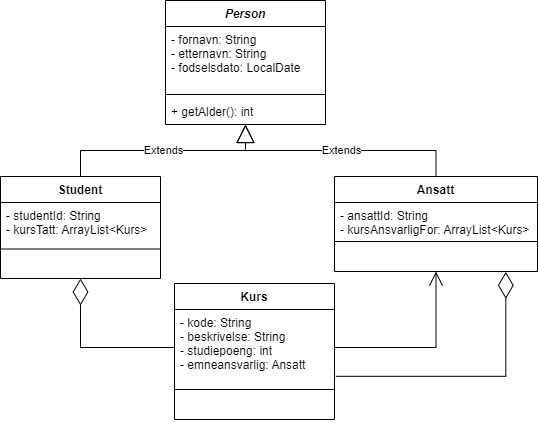

The diagram above was exported from draw.io. Its source (the exported page's mxGraphModel, read from the mxfile embedded in the PNG):
<mxGraphModel dx="1422" dy="794" grid="0" gridSize="10" guides="1" tooltips="1" connect="1" arrows="1" fold="1" page="1" pageScale="1" pageWidth="850" pageHeight="1100" math="0" shadow="0">
  <root>
    <mxCell id="0" />
    <mxCell id="1" parent="0" />
    <mxCell id="N_P_Ux0NhKMyiHKvSQC5-1" value="Student" style="swimlane;fontStyle=1;align=center;verticalAlign=top;childLayout=stackLayout;horizontal=1;startSize=26;horizontalStack=0;resizeParent=1;resizeParentMax=0;resizeLast=0;collapsible=1;marginBottom=0;" parent="1" vertex="1">
      <mxGeometry x="105" y="338" width="160" height="102" as="geometry" />
    </mxCell>
    <mxCell id="N_P_Ux0NhKMyiHKvSQC5-2" value="- studentId: String&#10;- kursTatt: ArrayList&lt;Kurs&gt;" style="text;strokeColor=none;fillColor=none;align=left;verticalAlign=top;spacingLeft=4;spacingRight=4;overflow=hidden;rotatable=0;points=[[0,0.5],[1,0.5]];portConstraint=eastwest;" parent="N_P_Ux0NhKMyiHKvSQC5-1" vertex="1">
      <mxGeometry y="26" width="160" height="43" as="geometry" />
    </mxCell>
    <mxCell id="N_P_Ux0NhKMyiHKvSQC5-3" value="" style="line;strokeWidth=1;fillColor=none;align=left;verticalAlign=middle;spacingTop=-1;spacingLeft=3;spacingRight=3;rotatable=0;labelPosition=right;points=[];portConstraint=eastwest;" parent="N_P_Ux0NhKMyiHKvSQC5-1" vertex="1">
      <mxGeometry y="69" width="160" height="7" as="geometry" />
    </mxCell>
    <mxCell id="N_P_Ux0NhKMyiHKvSQC5-4" value=" " style="text;strokeColor=none;fillColor=none;align=left;verticalAlign=top;spacingLeft=4;spacingRight=4;overflow=hidden;rotatable=0;points=[[0,0.5],[1,0.5]];portConstraint=eastwest;" parent="N_P_Ux0NhKMyiHKvSQC5-1" vertex="1">
      <mxGeometry y="76" width="160" height="26" as="geometry" />
    </mxCell>
    <mxCell id="N_P_Ux0NhKMyiHKvSQC5-5" value="Kurs" style="swimlane;fontStyle=1;align=center;verticalAlign=top;childLayout=stackLayout;horizontal=1;startSize=26;horizontalStack=0;resizeParent=1;resizeParentMax=0;resizeLast=0;collapsible=1;marginBottom=0;" parent="1" vertex="1">
      <mxGeometry x="279" y="445" width="160" height="136" as="geometry" />
    </mxCell>
    <mxCell id="N_P_Ux0NhKMyiHKvSQC5-6" value="- kode: String&#10;- beskrivelse: String&#10;- studiepoeng: int&#10;- emneansvarlig: Ansatt" style="text;strokeColor=none;fillColor=none;align=left;verticalAlign=top;spacingLeft=4;spacingRight=4;overflow=hidden;rotatable=0;points=[[0,0.5],[1,0.5]];portConstraint=eastwest;" parent="N_P_Ux0NhKMyiHKvSQC5-5" vertex="1">
      <mxGeometry y="26" width="160" height="76" as="geometry" />
    </mxCell>
    <mxCell id="N_P_Ux0NhKMyiHKvSQC5-7" value="" style="line;strokeWidth=1;fillColor=none;align=left;verticalAlign=middle;spacingTop=-1;spacingLeft=3;spacingRight=3;rotatable=0;labelPosition=right;points=[];portConstraint=eastwest;" parent="N_P_Ux0NhKMyiHKvSQC5-5" vertex="1">
      <mxGeometry y="102" width="160" height="8" as="geometry" />
    </mxCell>
    <mxCell id="N_P_Ux0NhKMyiHKvSQC5-8" value=" " style="text;strokeColor=none;fillColor=none;align=left;verticalAlign=top;spacingLeft=4;spacingRight=4;overflow=hidden;rotatable=0;points=[[0,0.5],[1,0.5]];portConstraint=eastwest;" parent="N_P_Ux0NhKMyiHKvSQC5-5" vertex="1">
      <mxGeometry y="110" width="160" height="26" as="geometry" />
    </mxCell>
    <mxCell id="N_P_Ux0NhKMyiHKvSQC5-10" value="" style="endArrow=diamondThin;endFill=0;endSize=24;html=1;rounded=0;edgeStyle=orthogonalEdgeStyle;" parent="1" source="N_P_Ux0NhKMyiHKvSQC5-6" target="N_P_Ux0NhKMyiHKvSQC5-1" edge="1">
      <mxGeometry width="160" relative="1" as="geometry">
        <mxPoint x="16" y="533" as="sourcePoint" />
        <mxPoint x="57" y="444" as="targetPoint" />
      </mxGeometry>
    </mxCell>
    <mxCell id="N_P_Ux0NhKMyiHKvSQC5-11" value="Ansatt" style="swimlane;fontStyle=1;align=center;verticalAlign=top;childLayout=stackLayout;horizontal=1;startSize=26;horizontalStack=0;resizeParent=1;resizeParentMax=0;resizeLast=0;collapsible=1;marginBottom=0;" parent="1" vertex="1">
      <mxGeometry x="439" y="338" width="203" height="95" as="geometry" />
    </mxCell>
    <mxCell id="N_P_Ux0NhKMyiHKvSQC5-12" value="- ansattId: String&#10;- kursAnsvarligFor: ArrayList&lt;Kurs&gt;" style="text;strokeColor=none;fillColor=none;align=left;verticalAlign=top;spacingLeft=4;spacingRight=4;overflow=hidden;rotatable=0;points=[[0,0.5],[1,0.5]];portConstraint=eastwest;" parent="N_P_Ux0NhKMyiHKvSQC5-11" vertex="1">
      <mxGeometry y="26" width="203" height="35" as="geometry" />
    </mxCell>
    <mxCell id="N_P_Ux0NhKMyiHKvSQC5-13" value="" style="line;strokeWidth=1;fillColor=none;align=left;verticalAlign=middle;spacingTop=-1;spacingLeft=3;spacingRight=3;rotatable=0;labelPosition=right;points=[];portConstraint=eastwest;" parent="N_P_Ux0NhKMyiHKvSQC5-11" vertex="1">
      <mxGeometry y="61" width="203" height="8" as="geometry" />
    </mxCell>
    <mxCell id="N_P_Ux0NhKMyiHKvSQC5-14" value=" " style="text;strokeColor=none;fillColor=none;align=left;verticalAlign=top;spacingLeft=4;spacingRight=4;overflow=hidden;rotatable=0;points=[[0,0.5],[1,0.5]];portConstraint=eastwest;" parent="N_P_Ux0NhKMyiHKvSQC5-11" vertex="1">
      <mxGeometry y="69" width="203" height="26" as="geometry" />
    </mxCell>
    <mxCell id="N_P_Ux0NhKMyiHKvSQC5-15" value="Person" style="swimlane;fontStyle=3;align=center;verticalAlign=top;childLayout=stackLayout;horizontal=1;startSize=26;horizontalStack=0;resizeParent=1;resizeParentMax=0;resizeLast=0;collapsible=1;marginBottom=0;" parent="1" vertex="1">
      <mxGeometry x="270" y="162" width="160" height="124" as="geometry" />
    </mxCell>
    <mxCell id="N_P_Ux0NhKMyiHKvSQC5-16" value="- fornavn: String&#10;- etternavn: String&#10;- fodselsdato: LocalDate" style="text;strokeColor=none;fillColor=none;align=left;verticalAlign=top;spacingLeft=4;spacingRight=4;overflow=hidden;rotatable=0;points=[[0,0.5],[1,0.5]];portConstraint=eastwest;" parent="N_P_Ux0NhKMyiHKvSQC5-15" vertex="1">
      <mxGeometry y="26" width="160" height="64" as="geometry" />
    </mxCell>
    <mxCell id="N_P_Ux0NhKMyiHKvSQC5-17" value="" style="line;strokeWidth=1;fillColor=none;align=left;verticalAlign=middle;spacingTop=-1;spacingLeft=3;spacingRight=3;rotatable=0;labelPosition=right;points=[];portConstraint=eastwest;" parent="N_P_Ux0NhKMyiHKvSQC5-15" vertex="1">
      <mxGeometry y="90" width="160" height="8" as="geometry" />
    </mxCell>
    <mxCell id="N_P_Ux0NhKMyiHKvSQC5-18" value="+ getAlder(): int" style="text;strokeColor=none;fillColor=none;align=left;verticalAlign=top;spacingLeft=4;spacingRight=4;overflow=hidden;rotatable=0;points=[[0,0.5],[1,0.5]];portConstraint=eastwest;fontStyle=0" parent="N_P_Ux0NhKMyiHKvSQC5-15" vertex="1">
      <mxGeometry y="98" width="160" height="26" as="geometry" />
    </mxCell>
    <mxCell id="N_P_Ux0NhKMyiHKvSQC5-19" value="Extends" style="endArrow=block;endSize=16;endFill=0;html=1;rounded=0;edgeStyle=orthogonalEdgeStyle;exitX=0.5;exitY=0;exitDx=0;exitDy=0;" parent="1" source="N_P_Ux0NhKMyiHKvSQC5-1" target="N_P_Ux0NhKMyiHKvSQC5-15" edge="1">
      <mxGeometry width="160" relative="1" as="geometry">
        <mxPoint x="156" y="302" as="sourcePoint" />
        <mxPoint x="316" y="302" as="targetPoint" />
      </mxGeometry>
    </mxCell>
    <mxCell id="N_P_Ux0NhKMyiHKvSQC5-20" value="Extends" style="endArrow=block;endSize=16;endFill=0;html=1;rounded=0;edgeStyle=orthogonalEdgeStyle;exitX=0.5;exitY=0;exitDx=0;exitDy=0;" parent="1" source="N_P_Ux0NhKMyiHKvSQC5-11" target="N_P_Ux0NhKMyiHKvSQC5-15" edge="1">
      <mxGeometry width="160" relative="1" as="geometry">
        <mxPoint x="515" y="288" as="sourcePoint" />
        <mxPoint x="675" y="288" as="targetPoint" />
      </mxGeometry>
    </mxCell>
    <mxCell id="N_P_Ux0NhKMyiHKvSQC5-21" value="" style="endArrow=open;endFill=1;endSize=12;html=1;rounded=0;edgeStyle=orthogonalEdgeStyle;entryX=0.5;entryY=1;entryDx=0;entryDy=0;" parent="1" source="N_P_Ux0NhKMyiHKvSQC5-6" target="N_P_Ux0NhKMyiHKvSQC5-11" edge="1">
      <mxGeometry width="160" relative="1" as="geometry">
        <mxPoint x="523" y="537" as="sourcePoint" />
        <mxPoint x="683" y="537" as="targetPoint" />
      </mxGeometry>
    </mxCell>
    <mxCell id="N_P_Ux0NhKMyiHKvSQC5-23" value="" style="endArrow=diamondThin;endFill=0;endSize=24;html=1;rounded=0;entryX=0.844;entryY=1.013;entryDx=0;entryDy=0;entryPerimeter=0;exitX=1.008;exitY=0.879;exitDx=0;exitDy=0;exitPerimeter=0;edgeStyle=orthogonalEdgeStyle;" parent="1" source="N_P_Ux0NhKMyiHKvSQC5-6" target="N_P_Ux0NhKMyiHKvSQC5-14" edge="1">
      <mxGeometry width="160" relative="1" as="geometry">
        <mxPoint x="540" y="561" as="sourcePoint" />
        <mxPoint x="629" y="474" as="targetPoint" />
      </mxGeometry>
    </mxCell>
  </root>
</mxGraphModel>